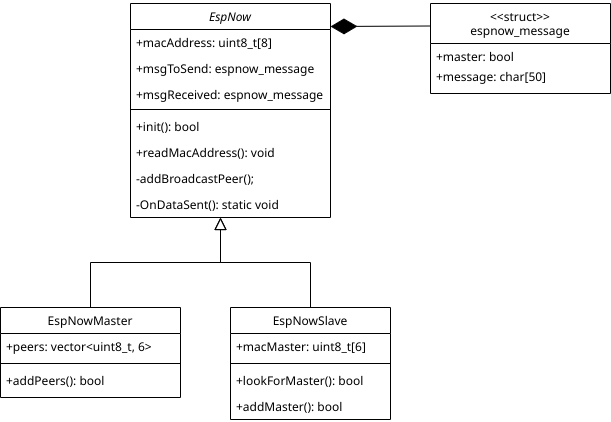

The diagram above was exported from draw.io. Its source (the exported page's mxGraphModel, read from the mxfile embedded in the PNG):
<mxGraphModel dx="1050" dy="655" grid="1" gridSize="10" guides="1" tooltips="1" connect="1" arrows="1" fold="1" page="1" pageScale="1" pageWidth="827" pageHeight="1169" math="0" shadow="0">
  <root>
    <mxCell id="WIyWlLk6GJQsqaUBKTNV-0" />
    <mxCell id="WIyWlLk6GJQsqaUBKTNV-1" parent="WIyWlLk6GJQsqaUBKTNV-0" />
    <mxCell id="zkfFHV4jXpPFQw0GAbJ--0" value="EspNow" style="swimlane;fontStyle=2;align=center;verticalAlign=top;childLayout=stackLayout;horizontal=1;startSize=26;horizontalStack=0;resizeParent=1;resizeLast=0;collapsible=1;marginBottom=0;rounded=0;shadow=0;strokeWidth=1;" parent="WIyWlLk6GJQsqaUBKTNV-1" vertex="1">
      <mxGeometry x="220" y="80" width="200" height="214" as="geometry">
        <mxRectangle x="230" y="140" width="160" height="26" as="alternateBounds" />
      </mxGeometry>
    </mxCell>
    <mxCell id="zkfFHV4jXpPFQw0GAbJ--1" value="+macAddress: uint8_t[8]" style="text;align=left;verticalAlign=top;spacingLeft=4;spacingRight=4;overflow=hidden;rotatable=0;points=[[0,0.5],[1,0.5]];portConstraint=eastwest;" parent="zkfFHV4jXpPFQw0GAbJ--0" vertex="1">
      <mxGeometry y="26" width="200" height="26" as="geometry" />
    </mxCell>
    <mxCell id="zkfFHV4jXpPFQw0GAbJ--2" value="+msgToSend: espnow_message" style="text;align=left;verticalAlign=top;spacingLeft=4;spacingRight=4;overflow=hidden;rotatable=0;points=[[0,0.5],[1,0.5]];portConstraint=eastwest;rounded=0;shadow=0;html=0;" parent="zkfFHV4jXpPFQw0GAbJ--0" vertex="1">
      <mxGeometry y="52" width="200" height="26" as="geometry" />
    </mxCell>
    <mxCell id="zkfFHV4jXpPFQw0GAbJ--3" value="+msgReceived: espnow_message" style="text;align=left;verticalAlign=top;spacingLeft=4;spacingRight=4;overflow=hidden;rotatable=0;points=[[0,0.5],[1,0.5]];portConstraint=eastwest;rounded=0;shadow=0;html=0;" parent="zkfFHV4jXpPFQw0GAbJ--0" vertex="1">
      <mxGeometry y="78" width="200" height="24" as="geometry" />
    </mxCell>
    <mxCell id="zkfFHV4jXpPFQw0GAbJ--4" value="" style="line;html=1;strokeWidth=1;align=left;verticalAlign=middle;spacingTop=-1;spacingLeft=3;spacingRight=3;rotatable=0;labelPosition=right;points=[];portConstraint=eastwest;" parent="zkfFHV4jXpPFQw0GAbJ--0" vertex="1">
      <mxGeometry y="102" width="200" height="8" as="geometry" />
    </mxCell>
    <mxCell id="zkfFHV4jXpPFQw0GAbJ--5" value="+init(): bool" style="text;align=left;verticalAlign=top;spacingLeft=4;spacingRight=4;overflow=hidden;rotatable=0;points=[[0,0.5],[1,0.5]];portConstraint=eastwest;" parent="zkfFHV4jXpPFQw0GAbJ--0" vertex="1">
      <mxGeometry y="110" width="200" height="26" as="geometry" />
    </mxCell>
    <mxCell id="fcb09UvSsOmCR5h9Wey8-8" value="+readMacAddress(): void" style="text;strokeColor=none;fillColor=none;align=left;verticalAlign=top;spacingLeft=4;spacingRight=4;overflow=hidden;rotatable=0;points=[[0,0.5],[1,0.5]];portConstraint=eastwest;whiteSpace=wrap;html=1;" vertex="1" parent="zkfFHV4jXpPFQw0GAbJ--0">
      <mxGeometry y="136" width="200" height="26" as="geometry" />
    </mxCell>
    <mxCell id="fcb09UvSsOmCR5h9Wey8-9" value="-addBroadcastPeer();" style="text;strokeColor=none;fillColor=none;align=left;verticalAlign=top;spacingLeft=4;spacingRight=4;overflow=hidden;rotatable=0;points=[[0,0.5],[1,0.5]];portConstraint=eastwest;whiteSpace=wrap;html=1;" vertex="1" parent="zkfFHV4jXpPFQw0GAbJ--0">
      <mxGeometry y="162" width="200" height="26" as="geometry" />
    </mxCell>
    <mxCell id="fcb09UvSsOmCR5h9Wey8-10" value="-OnDataSent(): static void" style="text;strokeColor=none;fillColor=none;align=left;verticalAlign=top;spacingLeft=4;spacingRight=4;overflow=hidden;rotatable=0;points=[[0,0.5],[1,0.5]];portConstraint=eastwest;whiteSpace=wrap;html=1;" vertex="1" parent="zkfFHV4jXpPFQw0GAbJ--0">
      <mxGeometry y="188" width="200" height="26" as="geometry" />
    </mxCell>
    <mxCell id="zkfFHV4jXpPFQw0GAbJ--6" value="EspNowMaster" style="swimlane;fontStyle=0;align=center;verticalAlign=top;childLayout=stackLayout;horizontal=1;startSize=26;horizontalStack=0;resizeParent=1;resizeLast=0;collapsible=1;marginBottom=0;rounded=0;shadow=0;strokeWidth=1;" parent="WIyWlLk6GJQsqaUBKTNV-1" vertex="1">
      <mxGeometry x="90" y="384" width="180" height="90" as="geometry">
        <mxRectangle x="130" y="380" width="160" height="26" as="alternateBounds" />
      </mxGeometry>
    </mxCell>
    <mxCell id="zkfFHV4jXpPFQw0GAbJ--7" value="+peers: vector&lt;uint8_t, 6&gt;" style="text;align=left;verticalAlign=top;spacingLeft=4;spacingRight=4;overflow=hidden;rotatable=0;points=[[0,0.5],[1,0.5]];portConstraint=eastwest;" parent="zkfFHV4jXpPFQw0GAbJ--6" vertex="1">
      <mxGeometry y="26" width="180" height="26" as="geometry" />
    </mxCell>
    <mxCell id="zkfFHV4jXpPFQw0GAbJ--9" value="" style="line;html=1;strokeWidth=1;align=left;verticalAlign=middle;spacingTop=-1;spacingLeft=3;spacingRight=3;rotatable=0;labelPosition=right;points=[];portConstraint=eastwest;" parent="zkfFHV4jXpPFQw0GAbJ--6" vertex="1">
      <mxGeometry y="52" width="180" height="8" as="geometry" />
    </mxCell>
    <mxCell id="zkfFHV4jXpPFQw0GAbJ--10" value="+addPeers(): bool" style="text;align=left;verticalAlign=top;spacingLeft=4;spacingRight=4;overflow=hidden;rotatable=0;points=[[0,0.5],[1,0.5]];portConstraint=eastwest;fontStyle=0" parent="zkfFHV4jXpPFQw0GAbJ--6" vertex="1">
      <mxGeometry y="60" width="180" height="26" as="geometry" />
    </mxCell>
    <mxCell id="zkfFHV4jXpPFQw0GAbJ--12" value="" style="endArrow=block;endSize=10;endFill=0;shadow=0;strokeWidth=1;rounded=0;curved=0;edgeStyle=elbowEdgeStyle;elbow=vertical;" parent="WIyWlLk6GJQsqaUBKTNV-1" source="zkfFHV4jXpPFQw0GAbJ--6" edge="1">
      <mxGeometry width="160" relative="1" as="geometry">
        <mxPoint x="190" y="227" as="sourcePoint" />
        <mxPoint x="310" y="294" as="targetPoint" />
      </mxGeometry>
    </mxCell>
    <mxCell id="zkfFHV4jXpPFQw0GAbJ--13" value="EspNowSlave" style="swimlane;fontStyle=0;align=center;verticalAlign=top;childLayout=stackLayout;horizontal=1;startSize=26;horizontalStack=0;resizeParent=1;resizeLast=0;collapsible=1;marginBottom=0;rounded=0;shadow=0;strokeWidth=1;" parent="WIyWlLk6GJQsqaUBKTNV-1" vertex="1">
      <mxGeometry x="320" y="384" width="160" height="112" as="geometry">
        <mxRectangle x="340" y="380" width="170" height="26" as="alternateBounds" />
      </mxGeometry>
    </mxCell>
    <mxCell id="zkfFHV4jXpPFQw0GAbJ--14" value="+macMaster: uint8_t[6]" style="text;align=left;verticalAlign=top;spacingLeft=4;spacingRight=4;overflow=hidden;rotatable=0;points=[[0,0.5],[1,0.5]];portConstraint=eastwest;" parent="zkfFHV4jXpPFQw0GAbJ--13" vertex="1">
      <mxGeometry y="26" width="160" height="26" as="geometry" />
    </mxCell>
    <mxCell id="zkfFHV4jXpPFQw0GAbJ--15" value="" style="line;html=1;strokeWidth=1;align=left;verticalAlign=middle;spacingTop=-1;spacingLeft=3;spacingRight=3;rotatable=0;labelPosition=right;points=[];portConstraint=eastwest;" parent="zkfFHV4jXpPFQw0GAbJ--13" vertex="1">
      <mxGeometry y="52" width="160" height="8" as="geometry" />
    </mxCell>
    <mxCell id="fcb09UvSsOmCR5h9Wey8-11" value="+lookForMaster(): bool" style="text;strokeColor=none;fillColor=none;align=left;verticalAlign=top;spacingLeft=4;spacingRight=4;overflow=hidden;rotatable=0;points=[[0,0.5],[1,0.5]];portConstraint=eastwest;whiteSpace=wrap;html=1;" vertex="1" parent="zkfFHV4jXpPFQw0GAbJ--13">
      <mxGeometry y="60" width="160" height="26" as="geometry" />
    </mxCell>
    <mxCell id="fcb09UvSsOmCR5h9Wey8-12" value="+addMaster(): bool" style="text;strokeColor=none;fillColor=none;align=left;verticalAlign=top;spacingLeft=4;spacingRight=4;overflow=hidden;rotatable=0;points=[[0,0.5],[1,0.5]];portConstraint=eastwest;whiteSpace=wrap;html=1;" vertex="1" parent="zkfFHV4jXpPFQw0GAbJ--13">
      <mxGeometry y="86" width="160" height="26" as="geometry" />
    </mxCell>
    <mxCell id="zkfFHV4jXpPFQw0GAbJ--16" value="" style="endArrow=block;endSize=10;endFill=0;shadow=0;strokeWidth=1;rounded=0;curved=0;edgeStyle=elbowEdgeStyle;elbow=vertical;" parent="WIyWlLk6GJQsqaUBKTNV-1" source="zkfFHV4jXpPFQw0GAbJ--13" edge="1">
      <mxGeometry width="160" relative="1" as="geometry">
        <mxPoint x="200" y="397" as="sourcePoint" />
        <mxPoint x="310" y="294" as="targetPoint" />
      </mxGeometry>
    </mxCell>
    <mxCell id="fcb09UvSsOmCR5h9Wey8-19" value="&lt;&lt;struct&gt;&gt;&#10;espnow_message" style="swimlane;fontStyle=0;align=center;verticalAlign=top;childLayout=stackLayout;horizontal=1;startSize=40;horizontalStack=0;resizeParent=1;resizeLast=0;collapsible=1;marginBottom=0;rounded=0;shadow=0;strokeWidth=1;" vertex="1" parent="WIyWlLk6GJQsqaUBKTNV-1">
      <mxGeometry x="520" y="80" width="180" height="90" as="geometry">
        <mxRectangle x="130" y="380" width="160" height="26" as="alternateBounds" />
      </mxGeometry>
    </mxCell>
    <mxCell id="fcb09UvSsOmCR5h9Wey8-20" value="+master: bool" style="text;align=left;verticalAlign=top;spacingLeft=4;spacingRight=4;overflow=hidden;rotatable=0;points=[[0,0.5],[1,0.5]];portConstraint=eastwest;" vertex="1" parent="fcb09UvSsOmCR5h9Wey8-19">
      <mxGeometry y="40" width="180" height="20" as="geometry" />
    </mxCell>
    <mxCell id="fcb09UvSsOmCR5h9Wey8-22" value="+message: char[50]" style="text;align=left;verticalAlign=top;spacingLeft=4;spacingRight=4;overflow=hidden;rotatable=0;points=[[0,0.5],[1,0.5]];portConstraint=eastwest;fontStyle=0" vertex="1" parent="fcb09UvSsOmCR5h9Wey8-19">
      <mxGeometry y="60" width="180" height="30" as="geometry" />
    </mxCell>
    <mxCell id="fcb09UvSsOmCR5h9Wey8-23" value="" style="endArrow=diamondThin;endFill=1;endSize=24;html=1;rounded=0;exitX=0;exitY=0.25;exitDx=0;exitDy=0;" edge="1" parent="WIyWlLk6GJQsqaUBKTNV-1" source="fcb09UvSsOmCR5h9Wey8-19">
      <mxGeometry width="160" relative="1" as="geometry">
        <mxPoint x="330" y="240" as="sourcePoint" />
        <mxPoint x="420" y="103" as="targetPoint" />
      </mxGeometry>
    </mxCell>
  </root>
</mxGraphModel>